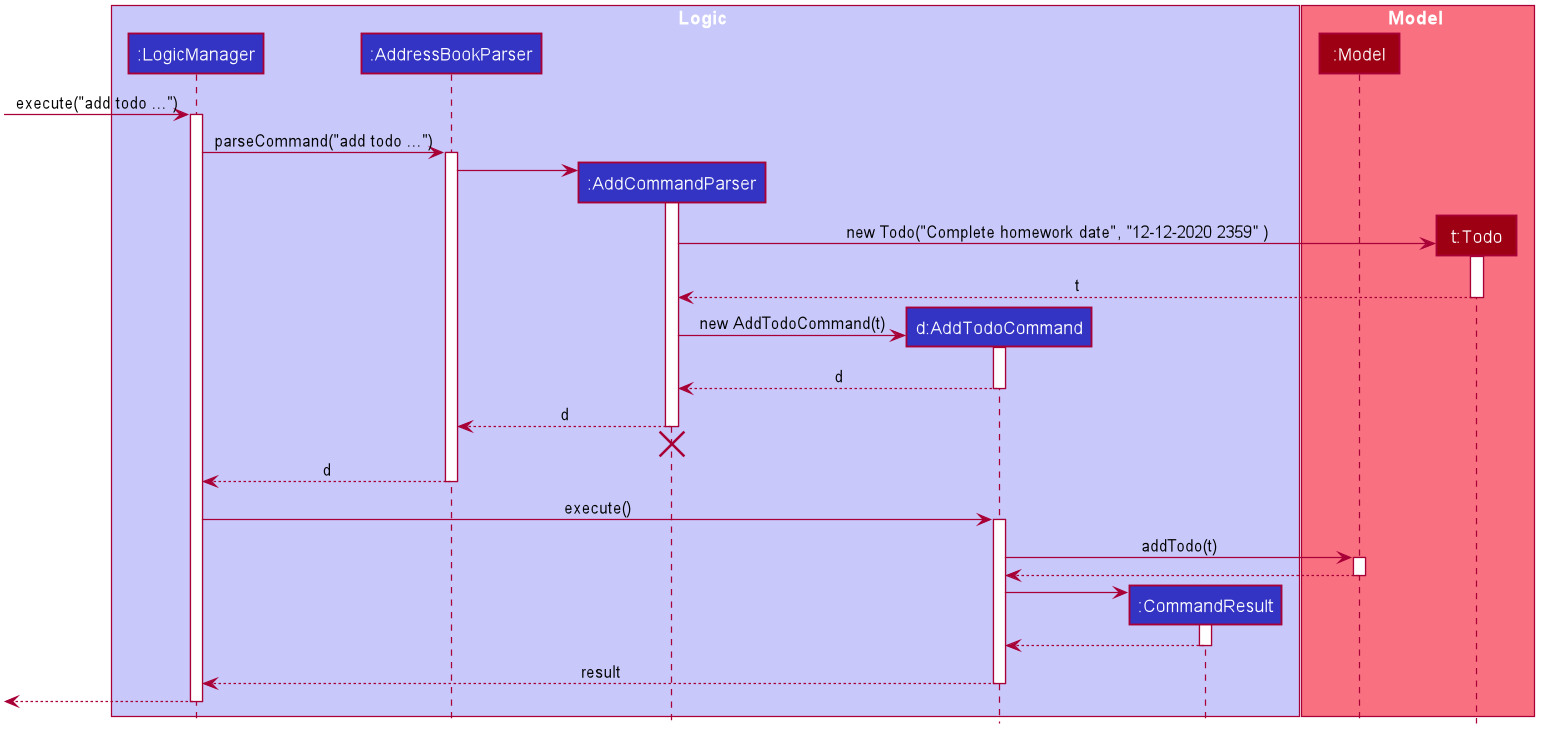

The diagram above was rendered by PlantUML. Its source (embedded in the PNG):
@startuml








skinparam BackgroundColor #FFFFFFF

skinparam Shadowing false

skinparam Class {
    FontColor #FFFFFF
    BorderThickness 1
    BorderColor #FFFFFF
    StereotypeFontColor #FFFFFF
    FontName Arial
}

skinparam Actor {
    BorderColor #000000
    Color #000000
    FontName Arial
}

skinparam Sequence {
    MessageAlign center
    BoxFontSize 15
    BoxPadding 0
    BoxFontColor #FFFFFF
    FontName Arial
}

skinparam Participant {
    FontColor #FFFFFFF
    Padding 20
}

skinparam MinClassWidth 50
skinparam ParticipantPadding 10
skinparam Shadowing false
skinparam DefaultTextAlignment center
skinparam packageStyle Rectangle

hide footbox
hide members
hide circle

box Logic #C8C8FA
participant ":LogicManager" as LogicManager #3333C4
participant ":AddressBookParser" as AddressBookParser #3333C4
participant ":AddCommandParser" as AddCommandParser #3333C4
participant "d:AddTodoCommand" as AddTodoCommand #3333C4
participant ":CommandResult" as CommandResult #3333C4
end box

box Model #F97181
participant ":Model" as Model #9D0012
participant "t:Todo" as Todo #9D0012
end box

[-> LogicManager : execute("add todo ...")
activate LogicManager

LogicManager -> AddressBookParser : parseCommand("add todo ...")
activate AddressBookParser

create AddCommandParser
AddressBookParser -> AddCommandParser
activate AddCommandParser

create Todo
AddCommandParser -> Todo : new Todo("Complete homework date", "12-12-2020 2359" )
activate Todo

Todo --> AddCommandParser : t
deactivate Todo

create AddTodoCommand
AddCommandParser -> AddTodoCommand : new AddTodoCommand(t)
activate AddTodoCommand

AddTodoCommand --> AddCommandParser : d
deactivate AddTodoCommand

AddCommandParser --> AddressBookParser : d
deactivate AddCommandParser
AddCommandParser -[hidden]-> AddressBookParser
destroy AddCommandParser

AddressBookParser --> LogicManager : d
deactivate AddressBookParser

LogicManager -> AddTodoCommand : execute()
activate AddTodoCommand


AddTodoCommand -> Model : addTodo(t)
activate Model

Model --> AddTodoCommand
deactivate Model

create CommandResult
AddTodoCommand -> CommandResult
activate CommandResult

CommandResult --> AddTodoCommand
deactivate CommandResult

AddTodoCommand --> LogicManager : result
deactivate AddTodoCommand

[<--LogicManager
deactivate LogicManager
@enduml